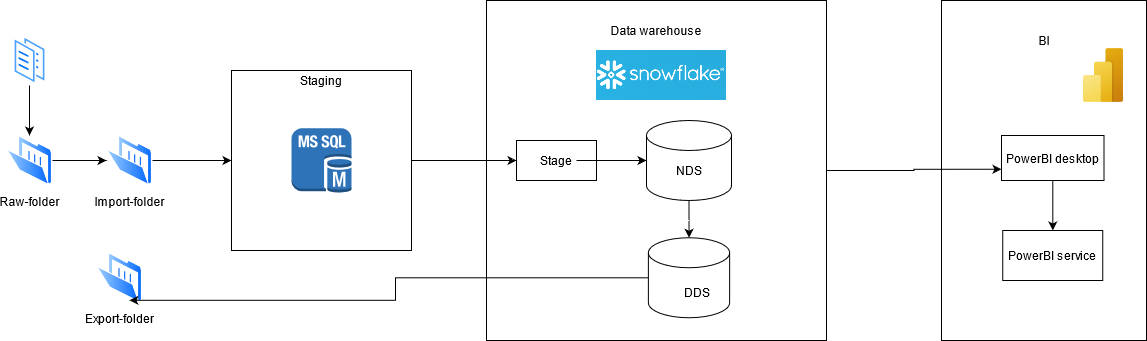

The diagram above was exported from draw.io. Its source (the exported page's mxGraphModel, read from the mxfile embedded in the PNG):
<mxGraphModel dx="1209" dy="731" grid="1" gridSize="10" guides="1" tooltips="1" connect="1" arrows="1" fold="1" page="1" pageScale="1" pageWidth="850" pageHeight="1100" math="0" shadow="0">
  <root>
    <mxCell id="0" />
    <mxCell id="1" parent="0" />
    <mxCell id="nMdSaIOBvha4hM71LXIz-25" value="" style="rounded=0;whiteSpace=wrap;html=1;" vertex="1" parent="1">
      <mxGeometry x="1045" y="30" width="205" height="340" as="geometry" />
    </mxCell>
    <mxCell id="nMdSaIOBvha4hM71LXIz-48" style="edgeStyle=orthogonalEdgeStyle;rounded=0;orthogonalLoop=1;jettySize=auto;html=1;entryX=0;entryY=0.75;entryDx=0;entryDy=0;" edge="1" parent="1" source="nMdSaIOBvha4hM71LXIz-10" target="nMdSaIOBvha4hM71LXIz-34">
      <mxGeometry relative="1" as="geometry" />
    </mxCell>
    <mxCell id="nMdSaIOBvha4hM71LXIz-10" value="" style="whiteSpace=wrap;html=1;aspect=fixed;" vertex="1" parent="1">
      <mxGeometry x="590" y="30" width="340" height="340" as="geometry" />
    </mxCell>
    <mxCell id="nMdSaIOBvha4hM71LXIz-5" style="edgeStyle=orthogonalEdgeStyle;rounded=0;orthogonalLoop=1;jettySize=auto;html=1;" edge="1" parent="1" source="nMdSaIOBvha4hM71LXIz-1" target="nMdSaIOBvha4hM71LXIz-2">
      <mxGeometry relative="1" as="geometry" />
    </mxCell>
    <mxCell id="nMdSaIOBvha4hM71LXIz-1" value="" style="aspect=fixed;perimeter=ellipsePerimeter;html=1;align=center;shadow=0;dashed=0;spacingTop=3;image;image=img/lib/active_directory/documents.svg;" vertex="1" parent="1">
      <mxGeometry x="116.5" y="65" width="33" height="50" as="geometry" />
    </mxCell>
    <mxCell id="nMdSaIOBvha4hM71LXIz-6" style="edgeStyle=orthogonalEdgeStyle;rounded=0;orthogonalLoop=1;jettySize=auto;html=1;" edge="1" parent="1" source="nMdSaIOBvha4hM71LXIz-2" target="nMdSaIOBvha4hM71LXIz-3">
      <mxGeometry relative="1" as="geometry" />
    </mxCell>
    <mxCell id="nMdSaIOBvha4hM71LXIz-2" value="Raw-folder" style="aspect=fixed;perimeter=ellipsePerimeter;html=1;align=center;shadow=0;dashed=0;spacingTop=3;image;image=img/lib/active_directory/folder_open.svg;" vertex="1" parent="1">
      <mxGeometry x="110" y="165" width="46" height="50" as="geometry" />
    </mxCell>
    <mxCell id="nMdSaIOBvha4hM71LXIz-22" style="edgeStyle=orthogonalEdgeStyle;rounded=0;orthogonalLoop=1;jettySize=auto;html=1;" edge="1" parent="1" source="nMdSaIOBvha4hM71LXIz-3" target="nMdSaIOBvha4hM71LXIz-7">
      <mxGeometry relative="1" as="geometry" />
    </mxCell>
    <mxCell id="nMdSaIOBvha4hM71LXIz-3" value="Import-folder" style="aspect=fixed;perimeter=ellipsePerimeter;html=1;align=center;shadow=0;dashed=0;spacingTop=3;image;image=img/lib/active_directory/folder_open.svg;" vertex="1" parent="1">
      <mxGeometry x="210" y="165" width="46" height="50" as="geometry" />
    </mxCell>
    <mxCell id="nMdSaIOBvha4hM71LXIz-4" value="Export-folder" style="aspect=fixed;perimeter=ellipsePerimeter;html=1;align=center;shadow=0;dashed=0;spacingTop=3;image;image=img/lib/active_directory/folder_open.svg;" vertex="1" parent="1">
      <mxGeometry x="200" y="282.25" width="46" height="50" as="geometry" />
    </mxCell>
    <mxCell id="nMdSaIOBvha4hM71LXIz-47" style="edgeStyle=orthogonalEdgeStyle;rounded=0;orthogonalLoop=1;jettySize=auto;html=1;entryX=0;entryY=0.5;entryDx=0;entryDy=0;" edge="1" parent="1" source="nMdSaIOBvha4hM71LXIz-7" target="nMdSaIOBvha4hM71LXIz-13">
      <mxGeometry relative="1" as="geometry" />
    </mxCell>
    <mxCell id="nMdSaIOBvha4hM71LXIz-7" value="" style="whiteSpace=wrap;html=1;aspect=fixed;" vertex="1" parent="1">
      <mxGeometry x="335" y="100" width="180" height="180" as="geometry" />
    </mxCell>
    <mxCell id="nMdSaIOBvha4hM71LXIz-8" value="&lt;div&gt;Staging&lt;/div&gt;" style="text;html=1;strokeColor=none;fillColor=none;align=center;verticalAlign=middle;whiteSpace=wrap;rounded=0;" vertex="1" parent="1">
      <mxGeometry x="405" y="100" width="40" height="20" as="geometry" />
    </mxCell>
    <mxCell id="nMdSaIOBvha4hM71LXIz-9" value="" style="outlineConnect=0;dashed=0;verticalLabelPosition=bottom;verticalAlign=top;align=center;html=1;shape=mxgraph.aws3.ms_sql_instance;fillColor=#2E73B8;gradientColor=none;" vertex="1" parent="1">
      <mxGeometry x="395" y="157.75" width="60" height="64.5" as="geometry" />
    </mxCell>
    <mxCell id="nMdSaIOBvha4hM71LXIz-11" value="Data warehouse" style="text;html=1;strokeColor=none;fillColor=none;align=center;verticalAlign=middle;whiteSpace=wrap;rounded=0;" vertex="1" parent="1">
      <mxGeometry x="710" y="50" width="100" height="20" as="geometry" />
    </mxCell>
    <mxCell id="nMdSaIOBvha4hM71LXIz-13" value="" style="rounded=0;whiteSpace=wrap;html=1;" vertex="1" parent="1">
      <mxGeometry x="620" y="170" width="80" height="40" as="geometry" />
    </mxCell>
    <mxCell id="nMdSaIOBvha4hM71LXIz-43" style="edgeStyle=orthogonalEdgeStyle;rounded=0;orthogonalLoop=1;jettySize=auto;html=1;" edge="1" parent="1" source="nMdSaIOBvha4hM71LXIz-14" target="nMdSaIOBvha4hM71LXIz-16">
      <mxGeometry relative="1" as="geometry" />
    </mxCell>
    <mxCell id="nMdSaIOBvha4hM71LXIz-14" value="Stage" style="text;html=1;strokeColor=none;fillColor=none;align=center;verticalAlign=middle;whiteSpace=wrap;rounded=0;" vertex="1" parent="1">
      <mxGeometry x="640" y="180" width="40" height="20" as="geometry" />
    </mxCell>
    <mxCell id="nMdSaIOBvha4hM71LXIz-44" style="edgeStyle=orthogonalEdgeStyle;rounded=0;orthogonalLoop=1;jettySize=auto;html=1;" edge="1" parent="1" source="nMdSaIOBvha4hM71LXIz-16" target="nMdSaIOBvha4hM71LXIz-18">
      <mxGeometry relative="1" as="geometry" />
    </mxCell>
    <mxCell id="nMdSaIOBvha4hM71LXIz-16" value="" style="shape=cylinder3;whiteSpace=wrap;html=1;boundedLbl=1;backgroundOutline=1;size=15;" vertex="1" parent="1">
      <mxGeometry x="750" y="150" width="85" height="80" as="geometry" />
    </mxCell>
    <mxCell id="nMdSaIOBvha4hM71LXIz-17" value="NDS" style="text;html=1;strokeColor=none;fillColor=none;align=center;verticalAlign=middle;whiteSpace=wrap;rounded=0;" vertex="1" parent="1">
      <mxGeometry x="772.5" y="190" width="40" height="20" as="geometry" />
    </mxCell>
    <mxCell id="nMdSaIOBvha4hM71LXIz-27" style="edgeStyle=orthogonalEdgeStyle;rounded=0;orthogonalLoop=1;jettySize=auto;html=1;entryX=0.75;entryY=1;entryDx=0;entryDy=0;" edge="1" parent="1" source="nMdSaIOBvha4hM71LXIz-18" target="nMdSaIOBvha4hM71LXIz-4">
      <mxGeometry relative="1" as="geometry" />
    </mxCell>
    <mxCell id="nMdSaIOBvha4hM71LXIz-18" value="" style="shape=cylinder3;whiteSpace=wrap;html=1;boundedLbl=1;backgroundOutline=1;size=15;" vertex="1" parent="1">
      <mxGeometry x="751.88" y="267.25" width="81.25" height="80" as="geometry" />
    </mxCell>
    <mxCell id="nMdSaIOBvha4hM71LXIz-20" value="DDS" style="text;html=1;strokeColor=none;fillColor=none;align=center;verticalAlign=middle;whiteSpace=wrap;rounded=0;" vertex="1" parent="1">
      <mxGeometry x="780.63" y="312.25" width="40" height="20" as="geometry" />
    </mxCell>
    <mxCell id="nMdSaIOBvha4hM71LXIz-26" value="BI" style="text;html=1;strokeColor=none;fillColor=none;align=center;verticalAlign=middle;whiteSpace=wrap;rounded=0;" vertex="1" parent="1">
      <mxGeometry x="1127.5" y="60" width="40" height="20" as="geometry" />
    </mxCell>
    <mxCell id="nMdSaIOBvha4hM71LXIz-28" value="" style="shape=image;verticalLabelPosition=bottom;labelBackgroundColor=#ffffff;verticalAlign=top;aspect=fixed;imageAspect=0;image=https://powerbi.microsoft.com/pictures/application-logos/svg/powerbi.svg;" vertex="1" parent="1">
      <mxGeometry x="1180.0000000000002" y="78.13" width="53.75" height="53.75" as="geometry" />
    </mxCell>
    <mxCell id="nMdSaIOBvha4hM71LXIz-32" value="" style="shape=image;verticalLabelPosition=bottom;labelBackgroundColor=#ffffff;verticalAlign=top;aspect=fixed;imageAspect=0;image=data:image/png,(base64 omitted: 9964 chars);" vertex="1" parent="1">
      <mxGeometry x="700" y="80" width="130.38" height="50" as="geometry" />
    </mxCell>
    <mxCell id="nMdSaIOBvha4hM71LXIz-39" style="edgeStyle=orthogonalEdgeStyle;rounded=0;orthogonalLoop=1;jettySize=auto;html=1;" edge="1" parent="1" source="nMdSaIOBvha4hM71LXIz-34" target="nMdSaIOBvha4hM71LXIz-35">
      <mxGeometry relative="1" as="geometry" />
    </mxCell>
    <mxCell id="nMdSaIOBvha4hM71LXIz-34" value="&lt;div&gt;PowerBI desktop&lt;/div&gt;" style="rounded=0;whiteSpace=wrap;html=1;fillColor=#FFFFFF;" vertex="1" parent="1">
      <mxGeometry x="1105" y="165" width="102.5" height="45" as="geometry" />
    </mxCell>
    <mxCell id="nMdSaIOBvha4hM71LXIz-35" value="PowerBI service" style="rounded=0;whiteSpace=wrap;html=1;fillColor=#FFFFFF;" vertex="1" parent="1">
      <mxGeometry x="1106.25" y="260" width="100" height="50" as="geometry" />
    </mxCell>
  </root>
</mxGraphModel>